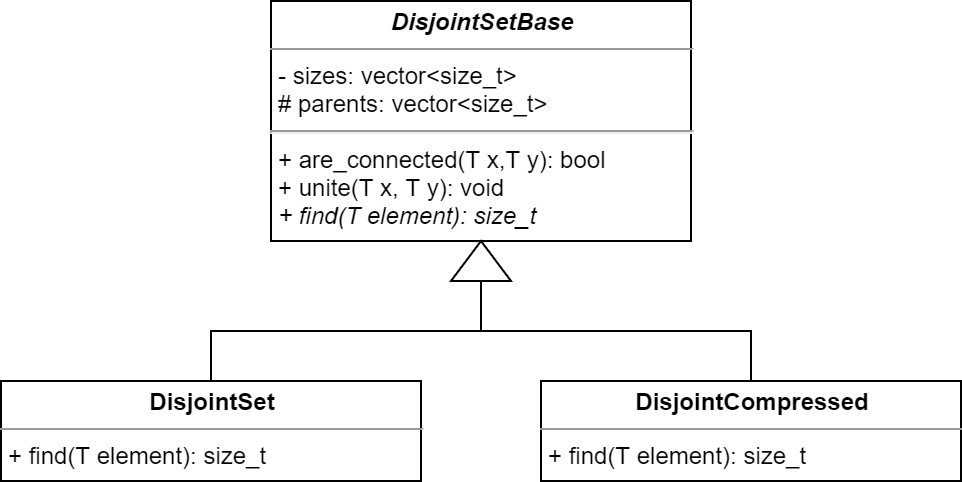

The diagram above was exported from draw.io. Its source (the exported page's mxGraphModel, read from the mxfile embedded in the PNG):
<mxGraphModel dx="1089" dy="873" grid="1" gridSize="10" guides="1" tooltips="1" connect="1" arrows="1" fold="1" page="1" pageScale="1" pageWidth="827" pageHeight="1169" math="0" shadow="0">
  <root>
    <mxCell id="0" />
    <mxCell id="1" parent="0" />
    <mxCell id="2" value="&lt;p style=&quot;margin: 0px ; margin-top: 4px ; text-align: center&quot;&gt;&lt;b&gt;&lt;i&gt;DisjointSetBase&lt;/i&gt;&lt;/b&gt;&lt;br&gt;&lt;/p&gt;&lt;hr size=&quot;1&quot;&gt;&lt;p style=&quot;margin: 0px ; margin-left: 4px&quot;&gt;- sizes:&amp;nbsp;vector&amp;lt;size_t&amp;gt;&lt;/p&gt;&lt;p style=&quot;margin: 0px ; margin-left: 4px&quot;&gt;# parents: vector&amp;lt;size_t&amp;gt;&lt;/p&gt;&lt;hr&gt;&lt;p style=&quot;margin: 0px 0px 0px 4px&quot;&gt;+ are_connected(T x,T y): bool&lt;/p&gt;&lt;p style=&quot;margin: 0px 0px 0px 4px&quot;&gt;+ unite(T x, T y): void&lt;/p&gt;&lt;p style=&quot;margin: 0px 0px 0px 4px&quot;&gt;&lt;i&gt;+ find(T element): size_t&lt;/i&gt;&lt;br&gt;&lt;/p&gt;" style="verticalAlign=top;align=left;overflow=fill;fontSize=12;fontFamily=Helvetica;html=1;fillColor=none;" vertex="1" parent="1">
      <mxGeometry x="309" y="100" width="210" height="120" as="geometry" />
    </mxCell>
    <mxCell id="3" style="edgeStyle=orthogonalEdgeStyle;rounded=0;orthogonalLoop=1;jettySize=auto;html=1;exitX=0;exitY=0.5;exitDx=0;exitDy=0;entryX=0.5;entryY=0;entryDx=0;entryDy=0;endArrow=none;endFill=0;" edge="1" source="4" target="7" parent="1">
      <mxGeometry relative="1" as="geometry" />
    </mxCell>
    <mxCell id="4" value="" style="triangle;whiteSpace=wrap;html=1;rotation=-90;" vertex="1" parent="1">
      <mxGeometry x="404" y="215" width="20" height="30" as="geometry" />
    </mxCell>
    <mxCell id="5" style="edgeStyle=orthogonalEdgeStyle;rounded=0;orthogonalLoop=1;jettySize=auto;html=1;exitX=0.5;exitY=0;exitDx=0;exitDy=0;entryX=0;entryY=0.5;entryDx=0;entryDy=0;endArrow=none;endFill=0;" edge="1" source="6" target="4" parent="1">
      <mxGeometry relative="1" as="geometry" />
    </mxCell>
    <mxCell id="6" value="&lt;p style=&quot;margin: 0px ; margin-top: 4px ; text-align: center&quot;&gt;&lt;b&gt;DisjointSet&lt;/b&gt;&lt;br&gt;&lt;/p&gt;&lt;hr size=&quot;1&quot;&gt;&lt;p style=&quot;margin: 0px 0px 0px 4px&quot;&gt;+ find(T element): size_t&lt;/p&gt;&lt;p style=&quot;margin: 0px 0px 0px 4px&quot;&gt;&lt;br&gt;&lt;/p&gt;" style="verticalAlign=top;align=left;overflow=fill;fontSize=12;fontFamily=Helvetica;html=1;fillColor=none;" vertex="1" parent="1">
      <mxGeometry x="174" y="290" width="210" height="50" as="geometry" />
    </mxCell>
    <mxCell id="7" value="&lt;p style=&quot;margin: 0px ; margin-top: 4px ; text-align: center&quot;&gt;&lt;b&gt;DisjointCompressed&lt;/b&gt;&lt;br&gt;&lt;/p&gt;&lt;hr size=&quot;1&quot;&gt;&lt;p style=&quot;margin: 0px ; margin-left: 4px&quot;&gt;&lt;span&gt;+ find(T element): size_t&lt;/span&gt;&lt;br&gt;&lt;/p&gt;&lt;p style=&quot;margin: 0px ; margin-left: 4px&quot;&gt;&lt;br&gt;&lt;/p&gt;" style="verticalAlign=top;align=left;overflow=fill;fontSize=12;fontFamily=Helvetica;html=1;fillColor=none;" vertex="1" parent="1">
      <mxGeometry x="444" y="290" width="210" height="50" as="geometry" />
    </mxCell>
  </root>
</mxGraphModel>